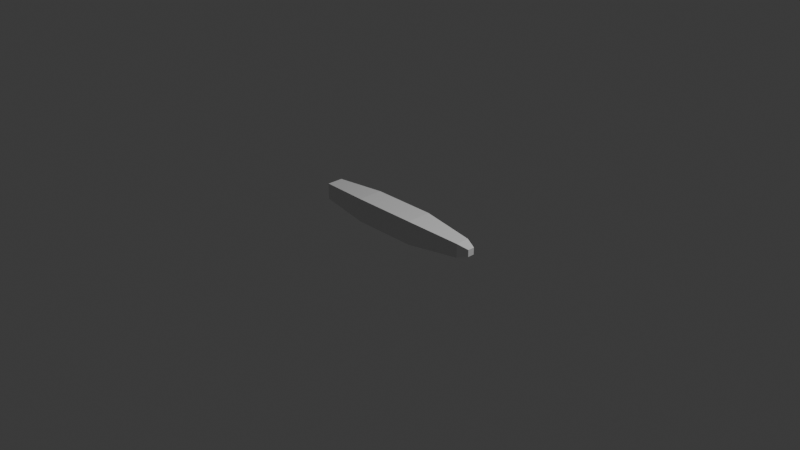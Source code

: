 # Source: Projectile.blend  (saved by Blender 5.0.119; exported with 4.5.12 LTS)
import bpy
from mathutils import Matrix  # noqa: F401  (used for matrix-valued properties, if any)

bpy.ops.wm.read_factory_settings(use_empty=True)
scene = bpy.context.scene
scene.name = 'Scene'

# ---- collections
col_collection = bpy.data.collections.new('Collection'); scene.collection.children.link(col_collection)

# ---- materials (node trees are filled in below, after node groups)
mat_material = bpy.data.materials.new('Material')
mat_material.alpha_threshold = 0.0
mat_material.use_backface_culling_lightprobe_volume = False
mat_material.roughness = 0.5
mat_material.line_color = (0.0, 0.0, 0.0, 1.0)

# ---- material node trees
mat_material.use_nodes = True; mat_material.node_tree.nodes.clear()
_N = mat_material.node_tree.nodes; _L = mat_material.node_tree.links
n0 = _N.new('ShaderNodeOutputMaterial'); n0.name = 'Material Output'; n0.location = (200, 100)
n1 = _N.new('ShaderNodeBsdfPrincipled'); n1.name = 'Principled BSDF'; n1.location = (-200, 100)
_L.new(n1.outputs[0], n0.inputs[0])
n0.is_active_output = True

# ---- world
world_world = bpy.data.worlds.new('World'); scene.world = world_world
world_world.use_nodes = True; world_world.node_tree.nodes.clear()
_N = world_world.node_tree.nodes; _L = world_world.node_tree.links
n0 = _N.new('ShaderNodeOutputWorld'); n0.name = 'World Output'; n0.location = (200, 100)
n1 = _N.new('ShaderNodeBackground'); n1.name = 'Background'; n1.location = (-200, 100)
n1.inputs[0].default_value = (0.05088, 0.05088, 0.05088, 1.0)
_L.new(n1.outputs[0], n0.inputs[0])
n0.is_active_output = True
world_world.color = (0.05088, 0.05088, 0.05088)
world_world.sun_shadow_jitter_overblur = 0.0

# ---- cameras
cam_camera = bpy.data.cameras.new('Camera')
cam_camera.clip_end = 100.0
cam_camera.ortho_scale = 7.314

# ---- lights
light_light = bpy.data.lights.new('Light', 'POINT')
light_light.energy = 1000.0
light_light.shadow_soft_size = 0.1

# ---- meshes
me_cube = bpy.data.meshes.new('Cube')
me_cube.from_pydata([(0.3009, 0.5516, 0.6054), (0.3009, 0.5516, -0.5846), (0.3009, -0.7402, 0.6054), (0.3009, -0.7402, -0.5846), (-1.0, 0.4125, 0.4125), (-0.4125, 0.5516, 0.6054), (-1.0, 0.4125, -0.4125), (-0.4125, 0.5516, -0.5846), (-0.4125, -0.7402, 0.6054), (-1.0, -0.4125, 0.4125), (-0.4125, -0.7402, -0.5846), (-1.0, -0.4125, -0.4125), (1.0, 0.1759, 0.1759), (0.8868, 0.3415, 0.3502), (1.0, 0.1759, -0.1759), (0.8868, 0.3415, -0.3468), (1.0, -0.1759, 0.1759), (0.887, -0.3719, 0.3501), (1.0, -0.1759, -0.1759), (0.887, -0.3719, -0.3467)], [], [(7, 10, 11, 6), (10, 8, 9, 11), (5, 7, 6, 4), (8, 5, 4, 9), (7, 5, 0, 1), (11, 9, 4, 6), (0, 5, 8, 2), (7, 1, 3, 10), (3, 2, 8, 10), (12, 14, 15, 13), (18, 16, 17, 19), (16, 12, 13, 17), (14, 18, 19, 15), (0, 2, 17, 13), (13, 15, 1, 0), (14, 12, 16, 18), (3, 1, 15, 19), (2, 3, 19, 17)])
_uv = me_cube.uv_layers.new(name='UVMap')
_uv.uv.foreach_set('vector', [0.3618, 0.3121, 0.375, 0.0, 0.4484, 0.07343, 0.4484, 0.1766, 0.375, 0.0, 0.625, 0.0, 0.5516, 0.07343, 0.4484, 0.07343, 0.6382, 0.3121, 0.3618, 0.3121, 0.4484, 0.1766, 0.5516, 0.1766, 0.625, 0.0, 0.6382, 0.3121, 0.5516, 0.1766, 0.5516, 0.07343, 0.3618, 0.3121, 0.6382, 0.3121, 0.6687, 0.4563, 0.3313, 0.4563, 0.4484, 0.07343, 0.5516, 0.07343, 0.5516, 0.1766, 0.4484, 0.1766, 0.6687, 0.4563, 0.7818, 0.4803, 0.7818, 0.7697, 0.6687, 0.7937, 0.2182, 0.4803, 0.3313, 0.4563, 0.3313, 0.7937, 0.2182, 0.7697, 0.3313, 0.7937, 0.6687, 0.7937, 0.6447, 0.9068, 0.3553, 0.9068, 0.522, 0.603, 0.478, 0.603, 0.4412, 0.5662, 0.5588, 0.5662, 0.478, 0.647, 0.522, 0.647, 0.5588, 0.6838, 0.4412, 0.6838, 0.522, 0.647, 0.522, 0.603, 0.5588, 0.5662, 0.5588, 0.6838, 0.478, 0.603, 0.478, 0.647, 0.4412, 0.6838, 0.4412, 0.5662, 0.6687, 0.4563, 0.6687, 0.7937, 0.5588, 0.6838, 0.5588, 0.5662, 0.5588, 0.5662, 0.4412, 0.5662, 0.3313, 0.4563, 0.6687, 0.4563, 0.478, 0.603, 0.522, 0.603, 0.522, 0.647, 0.478, 0.647, 0.3313, 0.7937, 0.3313, 0.4563, 0.4412, 0.5662, 0.4412, 0.6838, 0.6687, 0.7937, 0.3313, 0.7937, 0.4412, 0.6838, 0.5588, 0.6838])
me_cube.materials.append(mat_material)
me_cube.use_mirror_vertex_groups = False
me_cube.update()

# ---- objects
ob_cube = bpy.data.objects.new('Cube', me_cube)
ob_light = bpy.data.objects.new('Light', light_light)
ob_camera = bpy.data.objects.new('Camera', cam_camera)

# ---- transforms, parenting, visibility, modifiers, constraints
ob_cube.location = (0.0, 0.0, 0.0)
ob_cube.scale = (1.0, 0.2154, 0.2154)
ob_cube.lock_rotations_4d = False
ob_cube.empty_display_type = 'ARROWS'
ob_cube.lineart.crease_threshold = 0.0
ob_light.location = (4.076, 1.005, 5.904)
ob_light.rotation_euler = (0.6503, 0.05522, 1.866)
ob_light.lock_rotations_4d = False
ob_light.empty_display_type = 'ARROWS'
ob_light.color = (0.0, 0.0, 0.0, 0.0)
ob_light.lineart.crease_threshold = 0.0
ob_camera.location = (7.359, -6.926, 4.958)
ob_camera.rotation_euler = (1.109, 0.0, 0.8149)
ob_camera.lock_rotations_4d = False
ob_camera.empty_display_type = 'ARROWS'
ob_camera.color = (0.0, 0.0, 0.0, 0.0)
ob_camera.display_type = 'WIRE'
ob_camera.lineart.crease_threshold = 0.0

# ---- collection membership
col_collection.objects.link(ob_cube)
col_collection.objects.link(ob_light)
col_collection.objects.link(ob_camera)

# ---- scene / render settings (as saved in the file)
scene.camera = ob_camera
scene.frame_start = 1; scene.frame_end = 250; scene.frame_set(1)
scene.render.engine = 'BLENDER_EEVEE_NEXT'
scene.render.bake_bias = 0.0
scene.render.bake_samples = 0
scene.cycles.sampling_pattern = 'TABULATED_SOBOL'
scene.eevee.use_volume_custom_range = False
bpy.context.view_layer.update()
